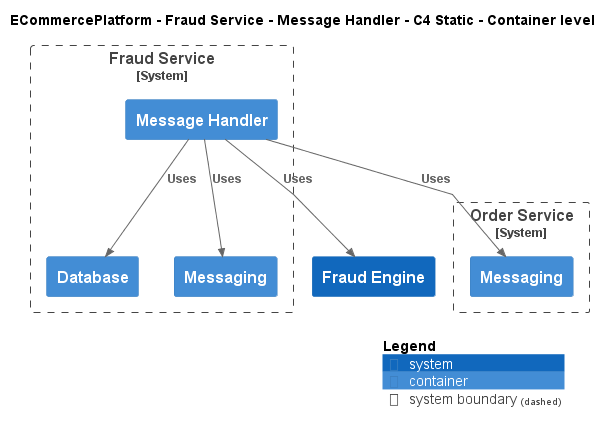

The diagram above was rendered by PlantUML. Its source (embedded in the PNG):
@startuml
!include ..\..\..\..\..\.c4s\C4_Container.puml

AddElementTag("c4interflow:lifecycle:new", $bgColor=green, $fontColor=#ffffff, $borderColor=green, $shadowing="False")
AddElementTag("c4interflow:lifecycle:changed", $bgColor=orange, $fontColor=#ffffff, $borderColor=orange, $shadowing="False")
AddElementTag("c4interflow:lifecycle:removed", $bgColor=red, $fontColor=#ffffff, $borderColor=red, $shadowing="False")

AddRelTag("c4interflow:lifecycle:new", $textColor=green, $lineColor=green)
AddRelTag("c4interflow:lifecycle:changed", $textColor=orange, $lineColor=orange)
AddRelTag("c4interflow:lifecycle:removed", $textColor=red, $lineColor=red)

SHOW_PERSON_PORTRAIT()
LAYOUT_TOP_DOWN()

skinparam linetype polyline

title ECommercePlatform - Fraud Service - Message Handler - C4 Static - Container level


System_Boundary(ECommercePlatform.SoftwareSystems.FraudService, "Fraud Service") {
    Container(ECommercePlatform.SoftwareSystems.FraudService.Containers.MessageHandler, "Message Handler", "", "")
    Container(ECommercePlatform.SoftwareSystems.FraudService.Containers.Database, "Database", "", "")
    Container(ECommercePlatform.SoftwareSystems.FraudService.Containers.Messaging, "Messaging", "", "")
}

System_Boundary(ECommercePlatform.SoftwareSystems.OrderService, "Order Service") {
    Container(ECommercePlatform.SoftwareSystems.OrderService.Containers.Messaging, "Messaging", "", "")
}
System(ECommercePlatform.SoftwareSystems.FraudEngine, "Fraud Engine", "")

Rel(ECommercePlatform.SoftwareSystems.FraudService.Containers.MessageHandler, ECommercePlatform.SoftwareSystems.OrderService.Containers.Messaging, "Uses")
Rel(ECommercePlatform.SoftwareSystems.FraudService.Containers.MessageHandler, ECommercePlatform.SoftwareSystems.FraudService.Containers.Database, "Uses")
Rel(ECommercePlatform.SoftwareSystems.FraudService.Containers.MessageHandler, ECommercePlatform.SoftwareSystems.FraudEngine, "Uses")
Rel(ECommercePlatform.SoftwareSystems.FraudService.Containers.MessageHandler, ECommercePlatform.SoftwareSystems.FraudService.Containers.Messaging, "Uses")


SHOW_LEGEND()
@enduml